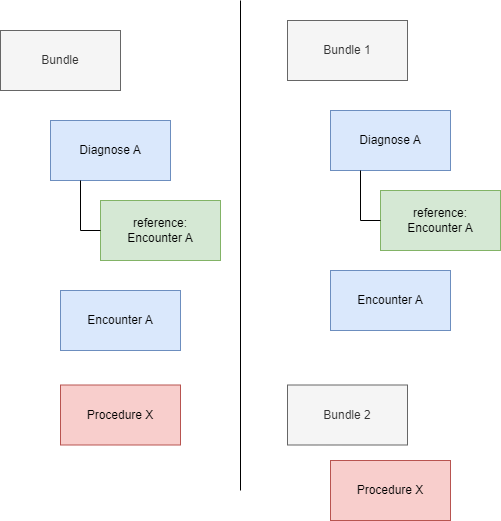

The diagram above was exported from draw.io. Its source (the exported page's mxGraphModel, read from the mxfile embedded in the PNG):
<mxGraphModel dx="1098" dy="1188" grid="1" gridSize="10" guides="1" tooltips="1" connect="1" arrows="1" fold="1" page="1" pageScale="1" pageWidth="827" pageHeight="1169" math="0" shadow="0">
  <root>
    <mxCell id="0" />
    <mxCell id="1" parent="0" />
    <mxCell id="Tt2r27OoehYopYmKJJAA-1" value="Bundle" style="rounded=0;whiteSpace=wrap;html=1;fillColor=#f5f5f5;fontColor=#333333;strokeColor=#666666;" parent="1" vertex="1">
      <mxGeometry x="300" y="230" width="120" height="60" as="geometry" />
    </mxCell>
    <mxCell id="Tt2r27OoehYopYmKJJAA-2" value="Diagnose A" style="rounded=0;whiteSpace=wrap;html=1;fillColor=#dae8fc;strokeColor=#6c8ebf;" parent="1" vertex="1">
      <mxGeometry x="350" y="320" width="120" height="60" as="geometry" />
    </mxCell>
    <mxCell id="Tt2r27OoehYopYmKJJAA-3" value="reference: &lt;br&gt;Encounter A" style="rounded=0;whiteSpace=wrap;html=1;fillColor=#d5e8d4;strokeColor=#82b366;" parent="1" vertex="1">
      <mxGeometry x="400" y="400" width="120" height="60" as="geometry" />
    </mxCell>
    <mxCell id="Tt2r27OoehYopYmKJJAA-6" value="" style="endArrow=none;html=1;rounded=0;exitX=0;exitY=0.5;exitDx=0;exitDy=0;entryX=0.25;entryY=1;entryDx=0;entryDy=0;" parent="1" source="Tt2r27OoehYopYmKJJAA-3" target="Tt2r27OoehYopYmKJJAA-2" edge="1">
      <mxGeometry width="50" height="50" relative="1" as="geometry">
        <mxPoint x="390" y="440" as="sourcePoint" />
        <mxPoint x="360" y="410" as="targetPoint" />
        <Array as="points">
          <mxPoint x="380" y="430" />
        </Array>
      </mxGeometry>
    </mxCell>
    <mxCell id="Tt2r27OoehYopYmKJJAA-9" value="Procedure X" style="rounded=0;whiteSpace=wrap;html=1;fillColor=#f8cecc;strokeColor=#b85450;" parent="1" vertex="1">
      <mxGeometry x="360" y="584.5" width="120" height="60" as="geometry" />
    </mxCell>
    <mxCell id="Tt2r27OoehYopYmKJJAA-12" value="Encounter A" style="rounded=0;whiteSpace=wrap;html=1;fillColor=#dae8fc;strokeColor=#6c8ebf;" parent="1" vertex="1">
      <mxGeometry x="360" y="490" width="120" height="60" as="geometry" />
    </mxCell>
    <mxCell id="Tt2r27OoehYopYmKJJAA-15" value="Bundle 1" style="rounded=0;whiteSpace=wrap;html=1;fillColor=#f5f5f5;fontColor=#333333;strokeColor=#666666;" parent="1" vertex="1">
      <mxGeometry x="587" y="220" width="120" height="60" as="geometry" />
    </mxCell>
    <mxCell id="Tt2r27OoehYopYmKJJAA-16" value="Diagnose A" style="rounded=0;whiteSpace=wrap;html=1;fillColor=#dae8fc;strokeColor=#6c8ebf;" parent="1" vertex="1">
      <mxGeometry x="630" y="310" width="120" height="60" as="geometry" />
    </mxCell>
    <mxCell id="Tt2r27OoehYopYmKJJAA-17" value="reference: &lt;br&gt;Encounter A" style="rounded=0;whiteSpace=wrap;html=1;fillColor=#d5e8d4;strokeColor=#82b366;" parent="1" vertex="1">
      <mxGeometry x="680" y="390" width="120" height="60" as="geometry" />
    </mxCell>
    <mxCell id="Tt2r27OoehYopYmKJJAA-19" value="" style="endArrow=none;html=1;rounded=0;exitX=0;exitY=0.5;exitDx=0;exitDy=0;entryX=0.25;entryY=1;entryDx=0;entryDy=0;" parent="1" source="Tt2r27OoehYopYmKJJAA-17" target="Tt2r27OoehYopYmKJJAA-16" edge="1">
      <mxGeometry width="50" height="50" relative="1" as="geometry">
        <mxPoint x="670" y="430" as="sourcePoint" />
        <mxPoint x="640" y="400" as="targetPoint" />
        <Array as="points">
          <mxPoint x="660" y="420" />
        </Array>
      </mxGeometry>
    </mxCell>
    <mxCell id="Tt2r27OoehYopYmKJJAA-20" value="Procedure X" style="rounded=0;whiteSpace=wrap;html=1;fillColor=#f8cecc;strokeColor=#b85450;" parent="1" vertex="1">
      <mxGeometry x="630" y="660" width="120" height="60" as="geometry" />
    </mxCell>
    <mxCell id="Tt2r27OoehYopYmKJJAA-22" value="Encounter A" style="rounded=0;whiteSpace=wrap;html=1;fillColor=#dae8fc;strokeColor=#6c8ebf;" parent="1" vertex="1">
      <mxGeometry x="630" y="470" width="120" height="60" as="geometry" />
    </mxCell>
    <mxCell id="Tt2r27OoehYopYmKJJAA-23" value="Bundle 2" style="rounded=0;whiteSpace=wrap;html=1;fillColor=#f5f5f5;fontColor=#333333;strokeColor=#666666;" parent="1" vertex="1">
      <mxGeometry x="587" y="584.5" width="120" height="60" as="geometry" />
    </mxCell>
    <mxCell id="Tt2r27OoehYopYmKJJAA-27" value="" style="endArrow=none;html=1;rounded=0;" parent="1" edge="1">
      <mxGeometry width="50" height="50" relative="1" as="geometry">
        <mxPoint x="540" y="690" as="sourcePoint" />
        <mxPoint x="540" y="200" as="targetPoint" />
      </mxGeometry>
    </mxCell>
  </root>
</mxGraphModel>